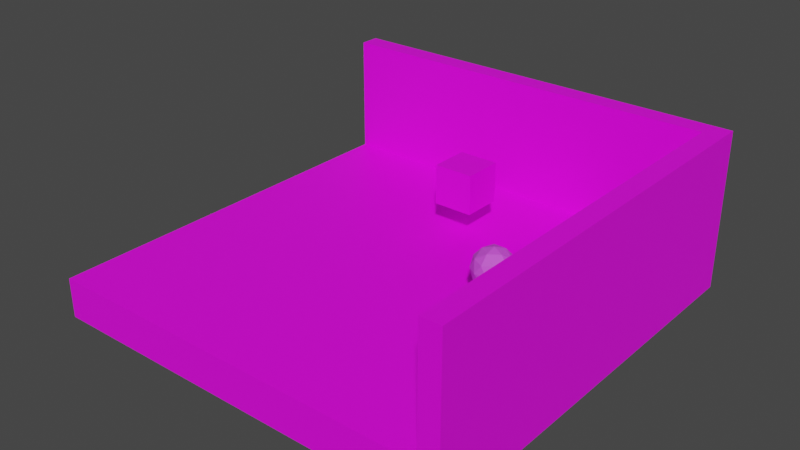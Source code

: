 # Source: Room1.blend  (saved by Blender 3.3.6; exported with 4.5.12 LTS)
import bpy
from mathutils import Matrix  # noqa: F401  (used for matrix-valued properties, if any)

bpy.ops.wm.read_factory_settings(use_empty=True)
scene = bpy.context.scene
scene.name = 'Scene'

# ---- collections
col_collection = bpy.data.collections.new('Collection'); scene.collection.children.link(col_collection)

# ---- images (referenced by path relative to the original .blend; pixels are not part of the script)
import os
ASSET_DIR = os.environ.get("B2B_ASSET_DIR", "")  # directory of the original .blend (textures are referenced by path, not embedded)
HERE = os.path.dirname(os.path.abspath(__file__))  # packed textures are extracted next to this script under _unpacked/

def load_image(name, relpath, width, height, colorspace="sRGB"):
    """Load a texture the original file referenced (path relative to the .blend, or extracted next to this script)."""
    p = next((c for c in (os.path.join(HERE, relpath), os.path.join(ASSET_DIR, relpath)) if relpath and os.path.exists(c)), "")
    if p:
        img = bpy.data.images.load(p, check_existing=True)
        img.name = name
    else:  # same state as the original file: an image datablock whose file is absent (Cycles renders it pink)
        img = bpy.data.images.new(name, width, height)
        img.source = "FILE"
        img.filepath = "//" + (relpath or name)
    img.colorspace_settings.name = colorspace
    return img
img_ludusxratlas_png = load_image('LudusXRatlas.png', 'LudusXRatlas.png', 1024, 1024, 'sRGB')

# ---- materials (node trees are filled in below, after node groups)
mat_material_002 = bpy.data.materials.new('Material.002')
mat_material_002.use_transparent_shadow = False
mat_material_003 = bpy.data.materials.new('Material.003')
mat_material_003.use_transparent_shadow = False
mat_material_004 = bpy.data.materials.new('Material.004')
mat_material_004.use_transparent_shadow = False

# ---- material node trees
mat_material_002.use_nodes = True; mat_material_002.node_tree.nodes.clear()
_N = mat_material_002.node_tree.nodes; _L = mat_material_002.node_tree.links
n0 = _N.new('ShaderNodeBsdfPrincipled'); n0.name = 'Principled BSDF'; n0.location = (10, 300)
n0.distribution = 'GGX'
n0.subsurface_method = 'RANDOM_WALK_SKIN'
n0.inputs[3].default_value = 1.45
n0.inputs[27].default_value = (0.0, 0.0, 0.0, 1.0)
n0.inputs[28].default_value = 1.0
n1 = _N.new('ShaderNodeOutputMaterial'); n1.name = 'Material Output'; n1.location = (300, 300)
n2 = _N.new('ShaderNodeTexImage'); n2.name = 'Image Texture'; n2.location = (-280, 280)
n2.image = img_ludusxratlas_png
n2.interpolation = 'Closest'
_L.new(n0.outputs[0], n1.inputs[0])
_L.new(n2.outputs[0], n0.inputs[0])
n1.is_active_output = True
mat_material_003.use_nodes = True; mat_material_003.node_tree.nodes.clear()
_N = mat_material_003.node_tree.nodes; _L = mat_material_003.node_tree.links
n0 = _N.new('ShaderNodeBsdfPrincipled'); n0.name = 'Principled BSDF'; n0.location = (10, 300)
n0.distribution = 'GGX'
n0.subsurface_method = 'RANDOM_WALK_SKIN'
n0.inputs[3].default_value = 1.45
n0.inputs[27].default_value = (0.0, 0.0, 0.0, 1.0)
n0.inputs[28].default_value = 1.0
n1 = _N.new('ShaderNodeOutputMaterial'); n1.name = 'Material Output'; n1.location = (300, 300)
n2 = _N.new('ShaderNodeTexImage'); n2.name = 'Image Texture'; n2.location = (-280, 280)
n2.image = img_ludusxratlas_png
n2.interpolation = 'Closest'
_L.new(n0.outputs[0], n1.inputs[0])
_L.new(n2.outputs[0], n0.inputs[0])
n1.is_active_output = True
mat_material_004.use_nodes = True; mat_material_004.node_tree.nodes.clear()
_N = mat_material_004.node_tree.nodes; _L = mat_material_004.node_tree.links
n0 = _N.new('ShaderNodeBsdfPrincipled'); n0.name = 'Principled BSDF'; n0.location = (10, 300)
n0.distribution = 'GGX'
n0.subsurface_method = 'RANDOM_WALK_SKIN'
n0.inputs[0].default_value = (0.6494, 0.08388, 0.8, 1.0)
n0.inputs[3].default_value = 1.45
n0.inputs[27].default_value = (0.0, 0.0, 0.0, 1.0)
n0.inputs[28].default_value = 1.0
n1 = _N.new('ShaderNodeOutputMaterial'); n1.name = 'Material Output'; n1.location = (300, 300)
_L.new(n0.outputs[0], n1.inputs[0])
n1.is_active_output = True

# ---- world
world_world = bpy.data.worlds.new('World'); scene.world = world_world
world_world.use_nodes = True; world_world.node_tree.nodes.clear()
_N = world_world.node_tree.nodes; _L = world_world.node_tree.links
n0 = _N.new('ShaderNodeOutputWorld'); n0.name = 'World Output'; n0.location = (300, 300)
n1 = _N.new('ShaderNodeBackground'); n1.name = 'Background'; n1.location = (10, 300)
n1.inputs[0].default_value = (0.05088, 0.05088, 0.05088, 1.0)
_L.new(n1.outputs[0], n0.inputs[0])
n0.is_active_output = True
world_world.color = (0.05088, 0.05088, 0.05088)
world_world.use_sun_shadow = False
world_world.sun_shadow_jitter_overblur = 0.0

# ---- meshes
me_plane_002 = bpy.data.meshes.new('Plane.002')
me_plane_002.from_pydata([(-5.0, 5.0, 0.0), (-5.0, -5.0, 0.0), (5.0, 5.0, 0.0), (5.0, -5.0, 0.0), (-5.0, 5.0, -1.0), (-5.0, -5.0, -1.0), (-5.0, -5.0, -1.0), (5.0, -5.0, -1.0), (-5.0, 5.0, 3.0), (5.0, 5.0, 3.0), (5.0, -5.0, 3.0), (-5.0, 5.5, -1.0), (-5.0, 5.5, 3.0), (5.5, -5.0, -1.0), (5.5, -5.0, 3.0), (5.5, 5.5, 3.0), (-5.0, 5.5, -1.0), (5.5, -5.0, -1.0), (5.5, 5.5, -1.0), (-5.0, -5.0, -1.0), (-5.0, 5.5, -1.0)], [], [(0, 1, 3, 2), (1, 0, 4, 5), (3, 1, 6, 7), (2, 3, 10, 9), (0, 2, 9, 8), (4, 8, 12, 11), (7, 10, 14, 13), (15, 12, 8, 9), (9, 10, 14, 15), (15, 14, 17, 18), (12, 15, 18, 16), (18, 17, 19, 20)])
_uv = me_plane_002.uv_layers.new(name='UVMap')
_uv.uv.foreach_set('vector', [0.4999, 0.4999, 0.0, 0.4999, 0.0, -5.96e-08, 0.4999, 8.941e-08, 7.823e-08, 0.5, -3.725e-09, 0.0, 0.05, 0.0, 0.05, 0.5, 0.5, 0.05, 0.0, 0.05, 0.0, 0.0, 0.5, 5.96e-08, 0.1666, 0.5239, 0.1666, 1.0, 0.02381, 1.0, 0.02381, 0.5239, 0.1666, 0.5001, 0.1666, 0.9762, 0.02381, 0.9762, 0.02381, 0.5001, 0.05004, 0.2, 0.05004, 0.0, 0.07504, 0.0, 0.07504, 0.2, 0.025, 0.05004, 0.025, 0.25, 0.0, 0.25, 2.98e-08, 0.05004, 0.0, 1.0, 8.941e-08, 0.5001, 0.02381, 0.5001, 0.02381, 0.9762, 0.02381, 0.5239, 0.02381, 1.0, 7.451e-09, 1.0, 9.686e-08, 0.5001, 0.8095, 1.0, 0.8095, 0.5001, 1.0, 0.5001, 1.0, 1.0, 1.0, 0.5001, 1.0, 1.0, 0.8095, 1.0, 0.8095, 0.5001, 0.4999, 0.0, 0.4999, 0.4999, 2.98e-08, 0.4999, 1.192e-07, 0.0])
me_plane_002.materials.append(mat_material_002)
me_plane_002.update()
me_cube_001 = bpy.data.meshes.new('Cube.001')
me_cube_001.from_pydata([(-0.5, 0.5, -0.5), (-0.5, 0.5, 0.5), (0.5, 0.5, -0.5), (0.5, 0.5, 0.5), (-0.5, -0.5, -0.5), (-0.5, -0.5, 0.5), (0.5, -0.5, -0.5), (0.5, -0.5, 0.5)], [], [(0, 1, 3, 2), (2, 3, 7, 6), (6, 7, 5, 4), (4, 5, 1, 0), (2, 6, 4, 0), (7, 3, 1, 5)])
_uv = me_cube_001.uv_layers.new(name='UVMap')
_uv.uv.foreach_set('vector', [0.5, 0.5, 1.0, 0.5, 1.0, 1.0, 0.5, 1.0, 0.0, 0.0, 0.5, 0.0, 0.5, 0.5, 0.0, 0.5, 0.5, 0.5, 1.0, 0.5, 1.0, 1.0, 0.5, 1.0, 0.0, 0.0, 0.5, 0.0, 0.5, 0.5, 0.0, 0.5, 0.0, 0.5, 0.5, 0.5, 0.5, 1.0, 0.0, 1.0, 0.0, 0.5, 0.5, 0.5, 0.5, 1.0, 0.0, 1.0])
me_cube_001.materials.append(mat_material_003)
me_cube_001.update()
me_icosphere = bpy.data.meshes.new('Icosphere')
me_icosphere.from_pydata([(0.0, 0.0, -0.5), (-0.2629, -0.3618, -0.2236), (-0.4253, 0.1382, -0.2236), (1.955e-08, 0.4472, -0.2236), (0.4253, 0.1382, -0.2236), (0.2629, -0.3618, -0.2236), (-0.4253, -0.1382, 0.2236), (-0.2629, 0.3618, 0.2236), (0.2629, 0.3618, 0.2236), (0.4253, -0.1382, 0.2236), (-1.955e-08, -0.4472, 0.2236), (0.0, 0.0, 0.5), (-0.25, 0.08123, -0.4253), (-0.1545, -0.2127, -0.4253), (-0.4045, -0.1314, -0.2629), (-1.859e-08, -0.4253, -0.2629), (0.1545, -0.2127, -0.4253), (1.149e-08, 0.2629, -0.4253), (-0.25, 0.3441, -0.2629), (0.25, 0.08123, -0.4253), (0.25, 0.3441, -0.2629), (0.4045, -0.1314, -0.2629), (-0.1545, -0.4755, 0.0), (0.1545, -0.4755, 0.0), (-0.5, 2.186e-08, 0.0), (-0.4045, -0.2939, 0.0), (-0.1545, 0.4755, 0.0), (-0.4045, 0.2939, 0.0), (0.4045, 0.2939, 0.0), (0.1545, 0.4755, 0.0), (0.4045, -0.2939, 0.0), (0.5, -2.186e-08, 0.0), (-0.25, -0.3441, 0.2629), (-0.4045, 0.1314, 0.2629), (1.859e-08, 0.4253, 0.2629), (0.4045, 0.1314, 0.2629), (0.25, -0.3441, 0.2629), (-0.25, -0.08123, 0.4253), (-1.149e-08, -0.2629, 0.4253), (-0.1545, 0.2127, 0.4253), (0.1545, 0.2127, 0.4253), (0.25, -0.08123, 0.4253)], [], [(0, 13, 12), (1, 13, 15), (0, 12, 17), (0, 17, 19), (0, 19, 16), (1, 15, 22), (2, 14, 24), (3, 18, 26), (4, 20, 28), (5, 21, 30), (1, 22, 25), (2, 24, 27), (3, 26, 29), (4, 28, 31), (5, 30, 23), (6, 32, 37), (7, 33, 39), (8, 34, 40), (9, 35, 41), (10, 36, 38), (38, 41, 11), (38, 36, 41), (36, 9, 41), (41, 40, 11), (41, 35, 40), (35, 8, 40), (40, 39, 11), (40, 34, 39), (34, 7, 39), (39, 37, 11), (39, 33, 37), (33, 6, 37), (37, 38, 11), (37, 32, 38), (32, 10, 38), (23, 36, 10), (23, 30, 36), (30, 9, 36), (31, 35, 9), (31, 28, 35), (28, 8, 35), (29, 34, 8), (29, 26, 34), (26, 7, 34), (27, 33, 7), (27, 24, 33), (24, 6, 33), (25, 32, 6), (25, 22, 32), (22, 10, 32), (30, 31, 9), (30, 21, 31), (21, 4, 31), (28, 29, 8), (28, 20, 29), (20, 3, 29), (26, 27, 7), (26, 18, 27), (18, 2, 27), (24, 25, 6), (24, 14, 25), (14, 1, 25), (22, 23, 10), (22, 15, 23), (15, 5, 23), (16, 21, 5), (16, 19, 21), (19, 4, 21), (19, 20, 4), (19, 17, 20), (17, 3, 20), (17, 18, 3), (17, 12, 18), (12, 2, 18), (15, 16, 5), (15, 13, 16), (13, 0, 16), (12, 14, 2), (12, 13, 14), (13, 1, 14)])
_uv = me_icosphere.uv_layers.new(name='UVMap')
_uv.uv.foreach_set('vector', [0.1818, 0.0, 0.2273, 0.07873, 0.1364, 0.07873, 0.2727, 0.1575, 0.3182, 0.07873, 0.3636, 0.1575, 0.9091, 0.0, 0.9545, 0.07873, 0.8636, 0.07873, 0.7273, 0.0, 0.7727, 0.07873, 0.6818, 0.07873, 0.5455, 0.0, 0.5909, 0.07873, 0.5, 0.07873, 0.2727, 0.1575, 0.3636, 0.1575, 0.3182, 0.2362, 0.09091, 0.1575, 0.1818, 0.1575, 0.1364, 0.2362, 0.8182, 0.1575, 0.9091, 0.1575, 0.8636, 0.2362, 0.6364, 0.1575, 0.7273, 0.1575, 0.6818, 0.2362, 0.4545, 0.1575, 0.5455, 0.1575, 0.5, 0.2362, 0.2727, 0.1575, 0.3182, 0.2362, 0.2273, 0.2362, 0.09091, 0.1575, 0.1364, 0.2362, 0.04546, 0.2362, 0.8182, 0.1575, 0.8636, 0.2362, 0.7727, 0.2362, 0.6364, 0.1575, 0.6818, 0.2362, 0.5909, 0.2362, 0.4545, 0.1575, 0.5, 0.2362, 0.4091, 0.2362, 0.1818, 0.3149, 0.2727, 0.3149, 0.2273, 0.3937, 0.0, 0.3149, 0.09091, 0.3149, 0.04546, 0.3937, 0.7273, 0.3149, 0.8182, 0.3149, 0.7727, 0.3937, 0.5455, 0.3149, 0.6364, 0.3149, 0.5909, 0.3937, 0.3636, 0.3149, 0.4545, 0.3149, 0.4091, 0.3937, 0.4091, 0.3937, 0.5, 0.3937, 0.4545, 0.4724, 0.4091, 0.3937, 0.4545, 0.3149, 0.5, 0.3937, 0.4545, 0.3149, 0.5455, 0.3149, 0.5, 0.3937, 0.5909, 0.3937, 0.6818, 0.3937, 0.6364, 0.4724, 0.5909, 0.3937, 0.6364, 0.3149, 0.6818, 0.3937, 0.6364, 0.3149, 0.7273, 0.3149, 0.6818, 0.3937, 0.7727, 0.3937, 0.8636, 0.3937, 0.8182, 0.4724, 0.7727, 0.3937, 0.8182, 0.3149, 0.8636, 0.3937, 0.8182, 0.3149, 0.9091, 0.3149, 0.8636, 0.3937, 0.04546, 0.3937, 0.1364, 0.3937, 0.09091, 0.4724, 0.04546, 0.3937, 0.09091, 0.3149, 0.1364, 0.3937, 0.09091, 0.3149, 0.1818, 0.3149, 0.1364, 0.3937, 0.2273, 0.3937, 0.3182, 0.3937, 0.2727, 0.4724, 0.2273, 0.3937, 0.2727, 0.3149, 0.3182, 0.3937, 0.2727, 0.3149, 0.3636, 0.3149, 0.3182, 0.3937, 0.4091, 0.2362, 0.4545, 0.3149, 0.3636, 0.3149, 0.4091, 0.2362, 0.5, 0.2362, 0.4545, 0.3149, 0.5, 0.2362, 0.5455, 0.3149, 0.4545, 0.3149, 0.5909, 0.2362, 0.6364, 0.3149, 0.5455, 0.3149, 0.5909, 0.2362, 0.6818, 0.2362, 0.6364, 0.3149, 0.6818, 0.2362, 0.7273, 0.3149, 0.6364, 0.3149, 0.7727, 0.2362, 0.8182, 0.3149, 0.7273, 0.3149, 0.7727, 0.2362, 0.8636, 0.2362, 0.8182, 0.3149, 0.8636, 0.2362, 0.9091, 0.3149, 0.8182, 0.3149, 0.04546, 0.2362, 0.09091, 0.3149, 0.0, 0.3149, 0.04546, 0.2362, 0.1364, 0.2362, 0.09091, 0.3149, 0.1364, 0.2362, 0.1818, 0.3149, 0.09091, 0.3149, 0.2273, 0.2362, 0.2727, 0.3149, 0.1818, 0.3149, 0.2273, 0.2362, 0.3182, 0.2362, 0.2727, 0.3149, 0.3182, 0.2362, 0.3636, 0.3149, 0.2727, 0.3149, 0.5, 0.2362, 0.5909, 0.2362, 0.5455, 0.3149, 0.5, 0.2362, 0.5455, 0.1575, 0.5909, 0.2362, 0.5455, 0.1575, 0.6364, 0.1575, 0.5909, 0.2362, 0.6818, 0.2362, 0.7727, 0.2362, 0.7273, 0.3149, 0.6818, 0.2362, 0.7273, 0.1575, 0.7727, 0.2362, 0.7273, 0.1575, 0.8182, 0.1575, 0.7727, 0.2362, 0.8636, 0.2362, 0.9545, 0.2362, 0.9091, 0.3149, 0.8636, 0.2362, 0.9091, 0.1575, 0.9545, 0.2362, 0.9091, 0.1575, 1.0, 0.1575, 0.9545, 0.2362, 0.1364, 0.2362, 0.2273, 0.2362, 0.1818, 0.3149, 0.1364, 0.2362, 0.1818, 0.1575, 0.2273, 0.2362, 0.1818, 0.1575, 0.2727, 0.1575, 0.2273, 0.2362, 0.3182, 0.2362, 0.4091, 0.2362, 0.3636, 0.3149, 0.3182, 0.2362, 0.3636, 0.1575, 0.4091, 0.2362, 0.3636, 0.1575, 0.4545, 0.1575, 0.4091, 0.2362, 0.5, 0.07873, 0.5455, 0.1575, 0.4545, 0.1575, 0.5, 0.07873, 0.5909, 0.07873, 0.5455, 0.1575, 0.5909, 0.07873, 0.6364, 0.1575, 0.5455, 0.1575, 0.6818, 0.07873, 0.7273, 0.1575, 0.6364, 0.1575, 0.6818, 0.07873, 0.7727, 0.07873, 0.7273, 0.1575, 0.7727, 0.07873, 0.8182, 0.1575, 0.7273, 0.1575, 0.8636, 0.07873, 0.9091, 0.1575, 0.8182, 0.1575, 0.8636, 0.07873, 0.9545, 0.07873, 0.9091, 0.1575, 0.9545, 0.07873, 1.0, 0.1575, 0.9091, 0.1575, 0.3636, 0.1575, 0.4091, 0.07873, 0.4545, 0.1575, 0.3636, 0.1575, 0.3182, 0.07873, 0.4091, 0.07873, 0.3182, 0.07873, 0.3636, 0.0, 0.4091, 0.07873, 0.1364, 0.07873, 0.1818, 0.1575, 0.09091, 0.1575, 0.1364, 0.07873, 0.2273, 0.07873, 0.1818, 0.1575, 0.2273, 0.07873, 0.2727, 0.1575, 0.1818, 0.1575])
me_icosphere.materials.append(mat_material_004)
me_icosphere.update()

# ---- objects
ob_room_room1 = bpy.data.objects.new('Room_Room1', me_plane_002)
ob_item_samplecube = bpy.data.objects.new('Item_SampleCube', me_cube_001)
ob_item_sampleicosphere = bpy.data.objects.new('Item_SampleIcosphere', me_icosphere)

# ---- transforms, parenting, visibility, modifiers, constraints
ob_room_room1.location = (-1.972, 0.2574, 5.96e-08)
ob_item_samplecube.location = (-1.628, 2.829, 1.237)
ob_item_sampleicosphere.location = (1.028, 0.2574, 1.0)

# ---- collection membership
col_collection.objects.link(ob_room_room1)
col_collection.objects.link(ob_item_samplecube)
col_collection.objects.link(ob_item_sampleicosphere)

# ---- scene / render settings (as saved in the file)
scene.frame_start = 1; scene.frame_end = 250; scene.frame_set(1)
scene.render.engine = 'BLENDER_EEVEE_NEXT'
scene.cycles.sampling_pattern = 'TABULATED_SOBOL'
scene.cycles.use_light_tree = False
scene.view_settings.view_transform = 'Filmic'
bpy.context.view_layer.update()

# ---- added for rendering (the .blend has no active camera and no usable light): camera, sun
cam_auto = bpy.data.cameras.new('AutoCamera')
cam_auto.lens = 50.0
cam_auto.sensor_width = 36.0
cam_auto.clip_end = 1000.0
ob_auto_camera = bpy.data.objects.new('AutoCamera', cam_auto)
scene.collection.objects.link(ob_auto_camera)
ob_auto_camera.location = (12.5069, -16.5669, 12.3829)
ob_auto_camera.rotation_euler = (1.09748, -7.21219e-08, 0.694738)
scene.camera = ob_auto_camera
light_auto_sun = bpy.data.lights.new('AutoSun', 'SUN')
light_auto_sun.energy = 3.0
light_auto_sun.angle = 0.0523599
ob_auto_sun = bpy.data.objects.new('AutoSun', light_auto_sun)
scene.collection.objects.link(ob_auto_sun)
ob_auto_sun.rotation_euler = (0.872665, 0.174533, 0.523599)
bpy.context.view_layer.update()

